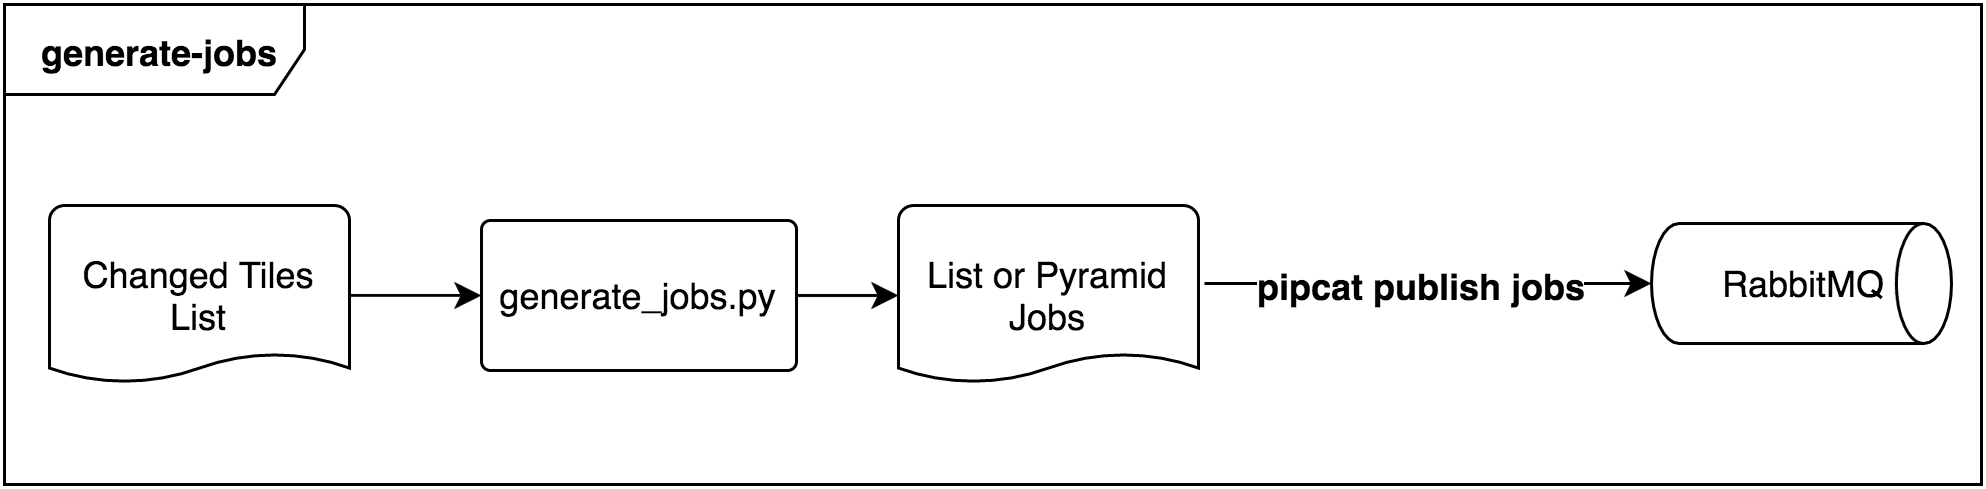

The diagram above was exported from draw.io. Its source (the exported page's mxGraphModel, read from the mxfile embedded in the PNG):
<mxGraphModel dx="1570" dy="926" grid="1" gridSize="10" guides="1" tooltips="1" connect="1" arrows="1" fold="1" page="1" pageScale="1" pageWidth="826" pageHeight="1169" background="#ffffff" math="0" shadow="0">
  <root>
    <mxCell id="0" />
    <mxCell id="1" parent="0" />
    <mxCell id="2" value="&lt;span&gt;generate_jobs.py&lt;/span&gt;" style="strokeWidth=1;html=1;shape=mxgraph.flowchart.process;whiteSpace=wrap;fillColor=#ffffff;fontStyle=0" vertex="1" parent="1">
      <mxGeometry x="230" y="2332" width="105" height="50" as="geometry" />
    </mxCell>
    <mxCell id="3" value="&lt;b&gt;generate-jobs&lt;/b&gt;" style="shape=umlFrame;whiteSpace=wrap;html=1;fillColor=none;gradientColor=#CCCCCC;fontColor=#000000;width=100;height=30;" vertex="1" parent="1">
      <mxGeometry x="71" y="2260" width="659" height="160" as="geometry" />
    </mxCell>
    <mxCell id="4" value="List or Pyramid Jobs" style="strokeWidth=1;html=1;shape=mxgraph.flowchart.document;whiteSpace=wrap;fillColor=#ffffff;" vertex="1" parent="1">
      <mxGeometry x="369" y="2327" width="100" height="60" as="geometry" />
    </mxCell>
    <mxCell id="5" value="" style="endArrow=classic;html=1;exitX=1;exitY=0.5;exitPerimeter=0;entryX=0;entryY=0.5;entryPerimeter=0;" edge="1" source="2" target="4" parent="1">
      <mxGeometry x="509" y="2357" width="50" height="50" as="geometry">
        <mxPoint x="509" y="2357" as="sourcePoint" />
        <mxPoint x="-99" y="2065" as="targetPoint" />
      </mxGeometry>
    </mxCell>
    <mxCell id="6" value="Changed Tiles List" style="strokeWidth=1;html=1;shape=mxgraph.flowchart.document;whiteSpace=wrap;fillColor=#ffffff;" vertex="1" parent="1">
      <mxGeometry x="86" y="2327" width="100" height="60" as="geometry" />
    </mxCell>
    <mxCell id="7" value="" style="endArrow=classic;html=1;exitX=1;exitY=0.5;exitPerimeter=0;entryX=0;entryY=0.5;entryPerimeter=0;" edge="1" source="6" target="2" parent="1">
      <mxGeometry x="186" y="2357" width="50" height="50" as="geometry">
        <mxPoint x="240" y="2495" as="sourcePoint" />
        <mxPoint x="290" y="2445" as="targetPoint" />
      </mxGeometry>
    </mxCell>
    <mxCell id="8" style="edgeStyle=orthogonalEdgeStyle;rounded=0;html=1;shadow=0;startSize=6;jettySize=auto;orthogonalLoop=1;strokeColor=#000000;fontColor=#000000;entryX=0;entryY=0.5;entryPerimeter=0;" edge="1" target="11" parent="1">
      <mxGeometry x="561" y="2356" as="geometry">
        <mxPoint x="471" y="2353" as="sourcePoint" />
        <mxPoint x="615" y="2353" as="targetPoint" />
        <Array as="points">
          <mxPoint x="620" y="2353" />
        </Array>
      </mxGeometry>
    </mxCell>
    <mxCell id="9" value="pipcat publish jobs" style="text;html=1;resizable=0;points=[];align=center;verticalAlign=middle;labelBackgroundColor=#ffffff;fontColor=#000000;fontStyle=1" vertex="1" connectable="0" parent="8">
      <mxGeometry x="-0.1765" y="-3" relative="1" as="geometry">
        <mxPoint x="11" y="-3" as="offset" />
      </mxGeometry>
    </mxCell>
    <mxCell id="10" value="pipcat publish jobs" style="text;html=1;resizable=0;points=[];align=center;verticalAlign=middle;labelBackgroundColor=#ffffff;fontColor=#000000;fontStyle=1" vertex="1" connectable="0" parent="1">
      <mxGeometry x="543" y="2353" as="geometry">
        <mxPoint x="11" y="-3" as="offset" />
      </mxGeometry>
    </mxCell>
    <mxCell id="11" value="RabbitMQ" style="strokeWidth=1;html=1;shape=mxgraph.flowchart.direct_data;whiteSpace=wrap;fillColor=#ffffff;" vertex="1" parent="1">
      <mxGeometry x="620" y="2333" width="100" height="40" as="geometry" />
    </mxCell>
  </root>
</mxGraphModel>